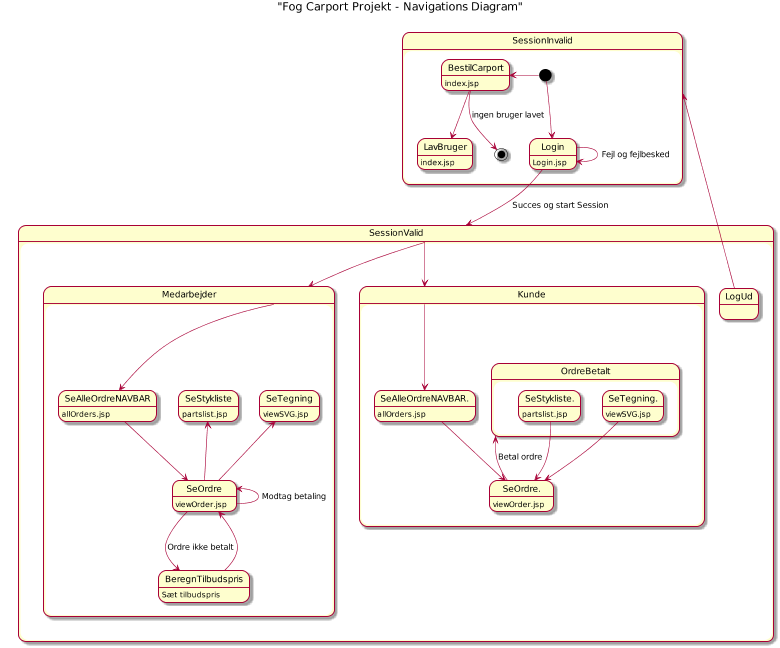

The diagram above was rendered by PlantUML. Its source (embedded in the PNG):
@startuml
scale max 800 width

title "Fog Carport Projekt - Navigations Diagram"

state SessionInvalid {
    BestilCarport : index.jsp
    LavBruger : index.jsp
    Login : Login.jsp
    
    [*] -left-> BestilCarport
    [*] -down-> Login
    BestilCarport -down-> LavBruger
    BestilCarport --> [*] : ingen bruger lavet

    Login -down-> SessionValid : Succes og start Session
    Login --> Login: Fejl og fejlbesked
}

state SessionValid {
    LogUd :
    SessionValid --> Medarbejder
    SessionValid --> Kunde

    state Medarbejder {
        Medarbejder --> SeAlleOrdreNAVBAR
        SeAlleOrdreNAVBAR : allOrders.jsp
        SeOrdre: viewOrder.jsp
        SeStykliste: partslist.jsp
        SeTegning: viewSVG.jsp
        BeregnTilbudspris: Sæt tilbudspris
        LogUd :
        
        SeAlleOrdreNAVBAR --> SeOrdre
        SeOrdre --> BeregnTilbudspris : Ordre ikke betalt
        BeregnTilbudspris --> SeOrdre
        SeOrdre -up-> SeStykliste
        SeOrdre -up-> SeTegning
        SeOrdre -up-> SeOrdre : Modtag betaling
    }
    
    state Kunde {
        SeAlleOrdreNAVBAR. : allOrders.jsp
        SeOrdre.: viewOrder.jsp

        Kunde -down-> SeAlleOrdreNAVBAR.
        SeAlleOrdreNAVBAR. --> SeOrdre.
        SeOrdre. -down-> OrdreBetalt : Betal ordre
        
        state OrdreBetalt {
            SeStykliste.: partslist.jsp
            SeTegning.: viewSVG.jsp
            SeStykliste. --> SeOrdre.
            SeTegning. --> SeOrdre.
        }
    }
    LogUd -up-> SessionInvalid
}
@enduml